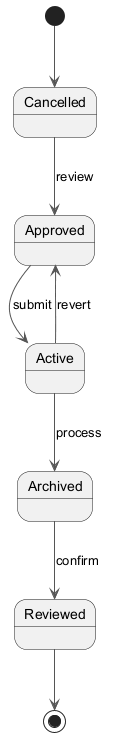

The diagram above was rendered by PlantUML. Its source (embedded in the PNG):
@startuml
skinparam backgroundColor #FFFFFF
skinparam classBackgroundColor #F1F8E9
skinparam classBorderColor #33691E
skinparam ArrowColor #555555
[*] --> Cancelled
Cancelled --> Approved : review
Approved --> Active : submit
Active --> Archived : process
Archived --> Reviewed : confirm
Active --> Approved : revert
Reviewed --> [*]
@enduml